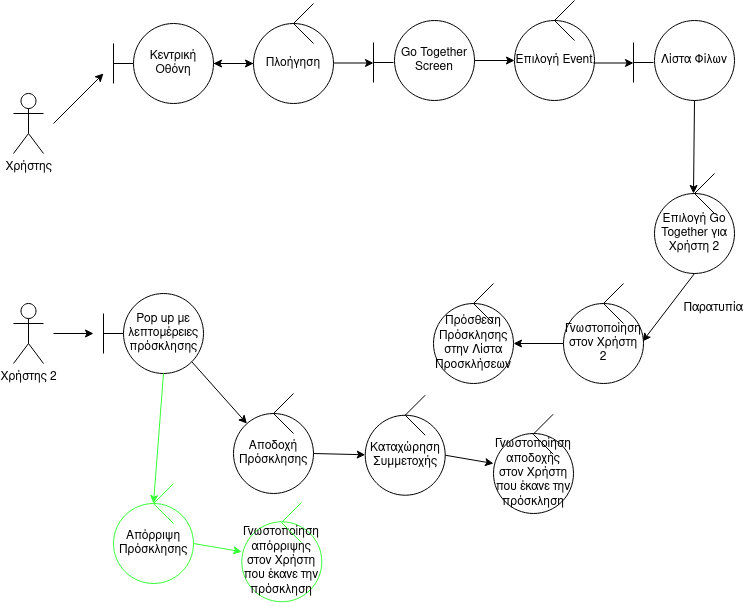

The diagram above was exported from draw.io. Its source (the exported page's mxGraphModel, read from the mxfile embedded in the PNG):
<mxGraphModel dx="1364" dy="793" grid="1" gridSize="10" guides="1" tooltips="1" connect="1" arrows="1" fold="1" page="1" pageScale="1" pageWidth="850" pageHeight="1100" math="0" shadow="0">
  <root>
    <mxCell id="0" />
    <mxCell id="1" parent="0" />
    <mxCell id="fk_i5qiKqpy0DmK9bZVW-65" value="Χρήστης" style="shape=umlActor;verticalLabelPosition=bottom;verticalAlign=top;html=1;outlineConnect=0;" parent="1" vertex="1">
      <mxGeometry x="40" y="550" width="30" height="60" as="geometry" />
    </mxCell>
    <mxCell id="fk_i5qiKqpy0DmK9bZVW-66" value="" style="endArrow=none;html=1;rounded=0;" parent="1" edge="1">
      <mxGeometry width="50" height="50" relative="1" as="geometry">
        <mxPoint x="140" y="520" as="sourcePoint" />
        <mxPoint x="160" y="520" as="targetPoint" />
      </mxGeometry>
    </mxCell>
    <mxCell id="fk_i5qiKqpy0DmK9bZVW-67" value="" style="endArrow=none;html=1;rounded=0;" parent="1" edge="1">
      <mxGeometry width="50" height="50" relative="1" as="geometry">
        <mxPoint x="140" y="540" as="sourcePoint" />
        <mxPoint x="140" y="500" as="targetPoint" />
      </mxGeometry>
    </mxCell>
    <mxCell id="fk_i5qiKqpy0DmK9bZVW-68" value="" style="endArrow=classic;html=1;rounded=0;" parent="1" edge="1">
      <mxGeometry width="50" height="50" relative="1" as="geometry">
        <mxPoint x="80" y="580" as="sourcePoint" />
        <mxPoint x="130" y="530" as="targetPoint" />
      </mxGeometry>
    </mxCell>
    <mxCell id="fk_i5qiKqpy0DmK9bZVW-69" value="Κεντρική Οθόνη" style="ellipse;whiteSpace=wrap;html=1;aspect=fixed;" parent="1" vertex="1">
      <mxGeometry x="160" y="480" width="80" height="80" as="geometry" />
    </mxCell>
    <mxCell id="43wOjrIaFbMt9CbK7TQf-34" value="" style="edgeStyle=orthogonalEdgeStyle;rounded=0;orthogonalLoop=1;jettySize=auto;html=1;strokeColor=#000000;" edge="1" parent="1" source="fk_i5qiKqpy0DmK9bZVW-74" target="fk_i5qiKqpy0DmK9bZVW-69">
      <mxGeometry relative="1" as="geometry" />
    </mxCell>
    <mxCell id="fk_i5qiKqpy0DmK9bZVW-74" value="Πλοήγηση" style="ellipse;whiteSpace=wrap;html=1;aspect=fixed;" parent="1" vertex="1">
      <mxGeometry x="280" y="480" width="80" height="80" as="geometry" />
    </mxCell>
    <mxCell id="fk_i5qiKqpy0DmK9bZVW-75" value="" style="endArrow=none;html=1;rounded=0;" parent="1" edge="1">
      <mxGeometry width="50" height="50" relative="1" as="geometry">
        <mxPoint x="320" y="480" as="sourcePoint" />
        <mxPoint x="340" y="460" as="targetPoint" />
      </mxGeometry>
    </mxCell>
    <mxCell id="fk_i5qiKqpy0DmK9bZVW-76" value="" style="endArrow=none;html=1;rounded=0;" parent="1" edge="1">
      <mxGeometry width="50" height="50" relative="1" as="geometry">
        <mxPoint x="320" y="480" as="sourcePoint" />
        <mxPoint x="340" y="500" as="targetPoint" />
      </mxGeometry>
    </mxCell>
    <mxCell id="fk_i5qiKqpy0DmK9bZVW-77" value="" style="endArrow=classic;html=1;rounded=0;entryX=0;entryY=0.5;entryDx=0;entryDy=0;" parent="1" target="fk_i5qiKqpy0DmK9bZVW-74" edge="1">
      <mxGeometry width="50" height="50" relative="1" as="geometry">
        <mxPoint x="240" y="520" as="sourcePoint" />
        <mxPoint x="330" y="530" as="targetPoint" />
      </mxGeometry>
    </mxCell>
    <mxCell id="fk_i5qiKqpy0DmK9bZVW-78" value="Go Together Screen" style="ellipse;whiteSpace=wrap;html=1;aspect=fixed;" parent="1" vertex="1">
      <mxGeometry x="421" y="477" width="80" height="80" as="geometry" />
    </mxCell>
    <mxCell id="fk_i5qiKqpy0DmK9bZVW-79" value="" style="endArrow=none;html=1;rounded=0;" parent="1" edge="1">
      <mxGeometry width="50" height="50" relative="1" as="geometry">
        <mxPoint x="400" y="539" as="sourcePoint" />
        <mxPoint x="400" y="499" as="targetPoint" />
      </mxGeometry>
    </mxCell>
    <mxCell id="fk_i5qiKqpy0DmK9bZVW-80" value="" style="endArrow=none;html=1;rounded=0;" parent="1" edge="1">
      <mxGeometry width="50" height="50" relative="1" as="geometry">
        <mxPoint x="400" y="519" as="sourcePoint" />
        <mxPoint x="420" y="519" as="targetPoint" />
      </mxGeometry>
    </mxCell>
    <mxCell id="fk_i5qiKqpy0DmK9bZVW-81" value="" style="endArrow=classic;html=1;rounded=0;entryX=0;entryY=0.5;entryDx=0;entryDy=0;" parent="1" edge="1">
      <mxGeometry width="50" height="50" relative="1" as="geometry">
        <mxPoint x="360" y="519.5" as="sourcePoint" />
        <mxPoint x="400" y="519.5" as="targetPoint" />
      </mxGeometry>
    </mxCell>
    <mxCell id="fk_i5qiKqpy0DmK9bZVW-82" value="Επιλογή Event" style="ellipse;whiteSpace=wrap;html=1;aspect=fixed;" parent="1" vertex="1">
      <mxGeometry x="541" y="477" width="80" height="80" as="geometry" />
    </mxCell>
    <mxCell id="fk_i5qiKqpy0DmK9bZVW-83" value="" style="endArrow=none;html=1;rounded=0;" parent="1" edge="1">
      <mxGeometry width="50" height="50" relative="1" as="geometry">
        <mxPoint x="581" y="477" as="sourcePoint" />
        <mxPoint x="601" y="457" as="targetPoint" />
      </mxGeometry>
    </mxCell>
    <mxCell id="fk_i5qiKqpy0DmK9bZVW-84" value="" style="endArrow=none;html=1;rounded=0;" parent="1" edge="1">
      <mxGeometry width="50" height="50" relative="1" as="geometry">
        <mxPoint x="581" y="477" as="sourcePoint" />
        <mxPoint x="601" y="497" as="targetPoint" />
      </mxGeometry>
    </mxCell>
    <mxCell id="fk_i5qiKqpy0DmK9bZVW-85" value="" style="endArrow=classic;html=1;rounded=0;entryX=0;entryY=0.5;entryDx=0;entryDy=0;" parent="1" target="fk_i5qiKqpy0DmK9bZVW-82" edge="1">
      <mxGeometry width="50" height="50" relative="1" as="geometry">
        <mxPoint x="501" y="517" as="sourcePoint" />
        <mxPoint x="591" y="527" as="targetPoint" />
      </mxGeometry>
    </mxCell>
    <mxCell id="fk_i5qiKqpy0DmK9bZVW-89" value="" style="endArrow=none;html=1;rounded=0;" parent="1" edge="1">
      <mxGeometry width="50" height="50" relative="1" as="geometry">
        <mxPoint x="660" y="539" as="sourcePoint" />
        <mxPoint x="660" y="499" as="targetPoint" />
      </mxGeometry>
    </mxCell>
    <mxCell id="fk_i5qiKqpy0DmK9bZVW-90" value="" style="endArrow=none;html=1;rounded=0;" parent="1" edge="1">
      <mxGeometry width="50" height="50" relative="1" as="geometry">
        <mxPoint x="660" y="519" as="sourcePoint" />
        <mxPoint x="680" y="519" as="targetPoint" />
      </mxGeometry>
    </mxCell>
    <mxCell id="fk_i5qiKqpy0DmK9bZVW-91" value="" style="endArrow=classic;html=1;rounded=0;entryX=0;entryY=0.5;entryDx=0;entryDy=0;" parent="1" edge="1">
      <mxGeometry width="50" height="50" relative="1" as="geometry">
        <mxPoint x="620" y="519.5" as="sourcePoint" />
        <mxPoint x="660" y="519.5" as="targetPoint" />
      </mxGeometry>
    </mxCell>
    <mxCell id="fk_i5qiKqpy0DmK9bZVW-92" value="&lt;div&gt;Λίστα Φίλων&lt;br&gt;&lt;/div&gt;" style="ellipse;whiteSpace=wrap;html=1;aspect=fixed;" parent="1" vertex="1">
      <mxGeometry x="681" y="477" width="80" height="80" as="geometry" />
    </mxCell>
    <mxCell id="fk_i5qiKqpy0DmK9bZVW-93" value="Επιλογή Go Together για Χρήστη 2" style="ellipse;whiteSpace=wrap;html=1;aspect=fixed;" parent="1" vertex="1">
      <mxGeometry x="681" y="650" width="80" height="80" as="geometry" />
    </mxCell>
    <mxCell id="fk_i5qiKqpy0DmK9bZVW-94" value="" style="endArrow=none;html=1;rounded=0;" parent="1" edge="1">
      <mxGeometry width="50" height="50" relative="1" as="geometry">
        <mxPoint x="721" y="650" as="sourcePoint" />
        <mxPoint x="741" y="630" as="targetPoint" />
      </mxGeometry>
    </mxCell>
    <mxCell id="fk_i5qiKqpy0DmK9bZVW-95" value="" style="endArrow=none;html=1;rounded=0;" parent="1" edge="1">
      <mxGeometry width="50" height="50" relative="1" as="geometry">
        <mxPoint x="721" y="650" as="sourcePoint" />
        <mxPoint x="741" y="670" as="targetPoint" />
      </mxGeometry>
    </mxCell>
    <mxCell id="fk_i5qiKqpy0DmK9bZVW-96" value="" style="endArrow=classic;html=1;rounded=0;exitX=0.5;exitY=1;exitDx=0;exitDy=0;" parent="1" source="fk_i5qiKqpy0DmK9bZVW-92" edge="1">
      <mxGeometry width="50" height="50" relative="1" as="geometry">
        <mxPoint x="641" y="690" as="sourcePoint" />
        <mxPoint x="720" y="650" as="targetPoint" />
      </mxGeometry>
    </mxCell>
    <mxCell id="fk_i5qiKqpy0DmK9bZVW-100" value="" style="endArrow=classic;html=1;rounded=0;exitX=0.5;exitY=1;exitDx=0;exitDy=0;entryX=0.988;entryY=0.6;entryDx=0;entryDy=0;entryPerimeter=0;" parent="1" source="fk_i5qiKqpy0DmK9bZVW-93" edge="1">
      <mxGeometry width="50" height="50" relative="1" as="geometry">
        <mxPoint x="400" y="600" as="sourcePoint" />
        <mxPoint x="669.04" y="798" as="targetPoint" />
      </mxGeometry>
    </mxCell>
    <mxCell id="fk_i5qiKqpy0DmK9bZVW-101" value="" style="endArrow=classic;html=1;rounded=0;" parent="1" source="ATrJfUnYTQHhDiKLP3Zh-11" edge="1">
      <mxGeometry width="50" height="50" relative="1" as="geometry">
        <mxPoint x="591.4094471504966" y="800.5246962316828" as="sourcePoint" />
        <mxPoint x="540" y="800" as="targetPoint" />
      </mxGeometry>
    </mxCell>
    <mxCell id="ATrJfUnYTQHhDiKLP3Zh-7" value="Παρατυπία" style="text;html=1;strokeColor=none;fillColor=none;align=center;verticalAlign=middle;whiteSpace=wrap;rounded=0;fontColor=#000000;" parent="1" vertex="1">
      <mxGeometry x="710" y="750" width="60" height="30" as="geometry" />
    </mxCell>
    <mxCell id="ATrJfUnYTQHhDiKLP3Zh-11" value="Γνωστοποίηση στον Χρήστη 2" style="ellipse;whiteSpace=wrap;html=1;aspect=fixed;strokeColor=#000000;" parent="1" vertex="1">
      <mxGeometry x="590" y="760" width="80" height="80" as="geometry" />
    </mxCell>
    <mxCell id="ATrJfUnYTQHhDiKLP3Zh-12" value="" style="endArrow=none;html=1;rounded=0;strokeColor=#000000;" parent="1" edge="1">
      <mxGeometry width="50" height="50" relative="1" as="geometry">
        <mxPoint x="630" y="760" as="sourcePoint" />
        <mxPoint x="650" y="740" as="targetPoint" />
      </mxGeometry>
    </mxCell>
    <mxCell id="ATrJfUnYTQHhDiKLP3Zh-13" value="" style="endArrow=none;html=1;rounded=0;strokeColor=#000000;" parent="1" edge="1">
      <mxGeometry width="50" height="50" relative="1" as="geometry">
        <mxPoint x="630" y="760" as="sourcePoint" />
        <mxPoint x="650" y="780" as="targetPoint" />
      </mxGeometry>
    </mxCell>
    <mxCell id="43wOjrIaFbMt9CbK7TQf-11" value="Πρόσθεση Πρόσκλησης στην Λίστα Προσκλήσεων" style="ellipse;whiteSpace=wrap;html=1;aspect=fixed;" vertex="1" parent="1">
      <mxGeometry x="460" y="760" width="80" height="80" as="geometry" />
    </mxCell>
    <mxCell id="43wOjrIaFbMt9CbK7TQf-24" value="" style="endArrow=none;html=1;rounded=0;" edge="1" parent="1">
      <mxGeometry width="50" height="50" relative="1" as="geometry">
        <mxPoint x="500" y="760" as="sourcePoint" />
        <mxPoint x="520" y="740" as="targetPoint" />
      </mxGeometry>
    </mxCell>
    <mxCell id="43wOjrIaFbMt9CbK7TQf-25" value="" style="endArrow=none;html=1;rounded=0;" edge="1" parent="1">
      <mxGeometry width="50" height="50" relative="1" as="geometry">
        <mxPoint x="500" y="760" as="sourcePoint" />
        <mxPoint x="520" y="780" as="targetPoint" />
      </mxGeometry>
    </mxCell>
    <mxCell id="43wOjrIaFbMt9CbK7TQf-26" value="Χρήστης 2" style="shape=umlActor;verticalLabelPosition=bottom;verticalAlign=top;html=1;outlineConnect=0;" vertex="1" parent="1">
      <mxGeometry x="40" y="760" width="30" height="60" as="geometry" />
    </mxCell>
    <mxCell id="43wOjrIaFbMt9CbK7TQf-27" value="" style="endArrow=none;html=1;rounded=0;" edge="1" parent="1">
      <mxGeometry width="50" height="50" relative="1" as="geometry">
        <mxPoint x="130" y="790" as="sourcePoint" />
        <mxPoint x="150" y="790" as="targetPoint" />
      </mxGeometry>
    </mxCell>
    <mxCell id="43wOjrIaFbMt9CbK7TQf-28" value="" style="endArrow=none;html=1;rounded=0;" edge="1" parent="1">
      <mxGeometry width="50" height="50" relative="1" as="geometry">
        <mxPoint x="130" y="810" as="sourcePoint" />
        <mxPoint x="130" y="770" as="targetPoint" />
      </mxGeometry>
    </mxCell>
    <mxCell id="43wOjrIaFbMt9CbK7TQf-29" value="Pop up με λεπτομέρειες πρόσκλησης" style="ellipse;whiteSpace=wrap;html=1;aspect=fixed;" vertex="1" parent="1">
      <mxGeometry x="150" y="750" width="80" height="80" as="geometry" />
    </mxCell>
    <mxCell id="43wOjrIaFbMt9CbK7TQf-30" value="" style="endArrow=classic;html=1;rounded=0;" edge="1" parent="1">
      <mxGeometry width="50" height="50" relative="1" as="geometry">
        <mxPoint x="80" y="790" as="sourcePoint" />
        <mxPoint x="120" y="790" as="targetPoint" />
      </mxGeometry>
    </mxCell>
    <mxCell id="43wOjrIaFbMt9CbK7TQf-31" value="Αποδοχή Πρόσκλησης" style="ellipse;whiteSpace=wrap;html=1;aspect=fixed;" vertex="1" parent="1">
      <mxGeometry x="260" y="870" width="80" height="80" as="geometry" />
    </mxCell>
    <mxCell id="43wOjrIaFbMt9CbK7TQf-32" value="" style="endArrow=none;html=1;rounded=0;" edge="1" parent="1">
      <mxGeometry width="50" height="50" relative="1" as="geometry">
        <mxPoint x="300" y="870" as="sourcePoint" />
        <mxPoint x="320" y="850" as="targetPoint" />
      </mxGeometry>
    </mxCell>
    <mxCell id="43wOjrIaFbMt9CbK7TQf-33" value="" style="endArrow=none;html=1;rounded=0;" edge="1" parent="1">
      <mxGeometry width="50" height="50" relative="1" as="geometry">
        <mxPoint x="300" y="870" as="sourcePoint" />
        <mxPoint x="320" y="890" as="targetPoint" />
      </mxGeometry>
    </mxCell>
    <mxCell id="43wOjrIaFbMt9CbK7TQf-35" value="" style="endArrow=classic;html=1;rounded=0;exitX=1;exitY=1;exitDx=0;exitDy=0;" edge="1" parent="1" source="43wOjrIaFbMt9CbK7TQf-29" target="43wOjrIaFbMt9CbK7TQf-31">
      <mxGeometry width="50" height="50" relative="1" as="geometry">
        <mxPoint x="250" y="530" as="sourcePoint" />
        <mxPoint x="290" y="530" as="targetPoint" />
      </mxGeometry>
    </mxCell>
    <mxCell id="43wOjrIaFbMt9CbK7TQf-36" value="Καταχώρηση Συμμετοχής" style="ellipse;whiteSpace=wrap;html=1;aspect=fixed;" vertex="1" parent="1">
      <mxGeometry x="391.72" y="871.72" width="80" height="80" as="geometry" />
    </mxCell>
    <mxCell id="43wOjrIaFbMt9CbK7TQf-37" value="" style="endArrow=none;html=1;rounded=0;" edge="1" parent="1">
      <mxGeometry width="50" height="50" relative="1" as="geometry">
        <mxPoint x="431.72" y="871.72" as="sourcePoint" />
        <mxPoint x="451.72" y="851.72" as="targetPoint" />
      </mxGeometry>
    </mxCell>
    <mxCell id="43wOjrIaFbMt9CbK7TQf-38" value="" style="endArrow=none;html=1;rounded=0;" edge="1" parent="1">
      <mxGeometry width="50" height="50" relative="1" as="geometry">
        <mxPoint x="431.72" y="871.72" as="sourcePoint" />
        <mxPoint x="451.72" y="891.72" as="targetPoint" />
      </mxGeometry>
    </mxCell>
    <mxCell id="43wOjrIaFbMt9CbK7TQf-39" value="" style="endArrow=classic;html=1;rounded=0;exitX=1;exitY=0.5;exitDx=0;exitDy=0;" edge="1" target="43wOjrIaFbMt9CbK7TQf-36" parent="1" source="43wOjrIaFbMt9CbK7TQf-31">
      <mxGeometry width="50" height="50" relative="1" as="geometry">
        <mxPoint x="350.00427124746216" y="820.0042712474622" as="sourcePoint" />
        <mxPoint x="421.72" y="531.72" as="targetPoint" />
      </mxGeometry>
    </mxCell>
    <mxCell id="43wOjrIaFbMt9CbK7TQf-40" value="Γνωστοποίηση αποδοχής στον Χρήστη που έκανε την πρόσκληση" style="ellipse;whiteSpace=wrap;html=1;aspect=fixed;" vertex="1" parent="1">
      <mxGeometry x="520" y="890" width="80" height="80" as="geometry" />
    </mxCell>
    <mxCell id="43wOjrIaFbMt9CbK7TQf-41" value="" style="endArrow=none;html=1;rounded=0;" edge="1" parent="1">
      <mxGeometry width="50" height="50" relative="1" as="geometry">
        <mxPoint x="559.72" y="890.72" as="sourcePoint" />
        <mxPoint x="579.7200000000003" y="870.72" as="targetPoint" />
      </mxGeometry>
    </mxCell>
    <mxCell id="43wOjrIaFbMt9CbK7TQf-42" value="" style="endArrow=none;html=1;rounded=0;" edge="1" parent="1">
      <mxGeometry width="50" height="50" relative="1" as="geometry">
        <mxPoint x="559.72" y="890.72" as="sourcePoint" />
        <mxPoint x="579.7200000000003" y="910.72" as="targetPoint" />
      </mxGeometry>
    </mxCell>
    <mxCell id="43wOjrIaFbMt9CbK7TQf-43" value="" style="endArrow=classic;html=1;rounded=0;exitX=1;exitY=0.5;exitDx=0;exitDy=0;" edge="1" parent="1" source="43wOjrIaFbMt9CbK7TQf-36">
      <mxGeometry width="50" height="50" relative="1" as="geometry">
        <mxPoint x="501" y="930" as="sourcePoint" />
        <mxPoint x="520" y="920" as="targetPoint" />
      </mxGeometry>
    </mxCell>
    <mxCell id="43wOjrIaFbMt9CbK7TQf-58" value="Απόρριψη Πρόσκλησης" style="ellipse;whiteSpace=wrap;html=1;aspect=fixed;strokeColor=#36FF36;" vertex="1" parent="1">
      <mxGeometry x="140" y="960" width="80" height="80" as="geometry" />
    </mxCell>
    <mxCell id="43wOjrIaFbMt9CbK7TQf-59" value="" style="endArrow=none;html=1;rounded=0;strokeColor=#36FF36;" edge="1" parent="1">
      <mxGeometry width="50" height="50" relative="1" as="geometry">
        <mxPoint x="180" y="960" as="sourcePoint" />
        <mxPoint x="200.00000000000023" y="940" as="targetPoint" />
      </mxGeometry>
    </mxCell>
    <mxCell id="43wOjrIaFbMt9CbK7TQf-60" value="" style="endArrow=none;html=1;rounded=0;strokeColor=#36FF36;" edge="1" parent="1">
      <mxGeometry width="50" height="50" relative="1" as="geometry">
        <mxPoint x="180" y="960" as="sourcePoint" />
        <mxPoint x="200.00000000000023" y="980" as="targetPoint" />
      </mxGeometry>
    </mxCell>
    <mxCell id="43wOjrIaFbMt9CbK7TQf-61" value="Γνωστοποίηση απόρριψης στον Χρήστη που έκανε την πρόσκληση" style="ellipse;whiteSpace=wrap;html=1;aspect=fixed;strokeColor=#36FF36;" vertex="1" parent="1">
      <mxGeometry x="268.28" y="978.28" width="80" height="80" as="geometry" />
    </mxCell>
    <mxCell id="43wOjrIaFbMt9CbK7TQf-62" value="" style="endArrow=none;html=1;rounded=0;strokeColor=#36FF36;" edge="1" parent="1">
      <mxGeometry width="50" height="50" relative="1" as="geometry">
        <mxPoint x="308.0000000000002" y="979" as="sourcePoint" />
        <mxPoint x="328.0000000000002" y="959" as="targetPoint" />
      </mxGeometry>
    </mxCell>
    <mxCell id="43wOjrIaFbMt9CbK7TQf-63" value="" style="endArrow=none;html=1;rounded=0;strokeColor=#36FF36;" edge="1" parent="1">
      <mxGeometry width="50" height="50" relative="1" as="geometry">
        <mxPoint x="308.0000000000002" y="979" as="sourcePoint" />
        <mxPoint x="328.0000000000002" y="999" as="targetPoint" />
      </mxGeometry>
    </mxCell>
    <mxCell id="43wOjrIaFbMt9CbK7TQf-64" value="" style="endArrow=classic;html=1;rounded=0;exitX=1;exitY=0.5;exitDx=0;exitDy=0;strokeColor=#36FF36;" edge="1" source="43wOjrIaFbMt9CbK7TQf-58" parent="1">
      <mxGeometry width="50" height="50" relative="1" as="geometry">
        <mxPoint x="249.27999999999997" y="1018.28" as="sourcePoint" />
        <mxPoint x="268.28" y="1008.28" as="targetPoint" />
      </mxGeometry>
    </mxCell>
    <mxCell id="43wOjrIaFbMt9CbK7TQf-65" value="" style="endArrow=classic;html=1;rounded=0;exitX=0.5;exitY=1;exitDx=0;exitDy=0;strokeColor=#36FF36;" edge="1" parent="1" source="43wOjrIaFbMt9CbK7TQf-29">
      <mxGeometry width="50" height="50" relative="1" as="geometry">
        <mxPoint x="137.28427124746213" y="838.2842712474621" as="sourcePoint" />
        <mxPoint x="180" y="960" as="targetPoint" />
      </mxGeometry>
    </mxCell>
  </root>
</mxGraphModel>